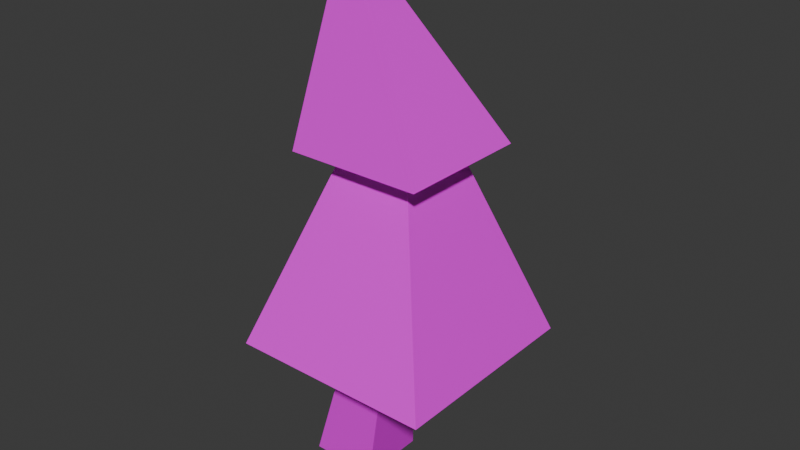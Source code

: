# Source: tree_5.blend  (saved by Blender 4.3.34; exported with 4.5.12 LTS)
import bpy
from mathutils import Matrix  # noqa: F401  (used for matrix-valued properties, if any)

bpy.ops.wm.read_factory_settings(use_empty=True)
scene = bpy.context.scene
scene.name = 'Scene'

# ---- collections
col_collection = bpy.data.collections.new('Collection'); scene.collection.children.link(col_collection)

# ---- images (referenced by path relative to the original .blend; pixels are not part of the script)
import os
ASSET_DIR = os.environ.get("B2B_ASSET_DIR", "")  # directory of the original .blend (textures are referenced by path, not embedded)
HERE = os.path.dirname(os.path.abspath(__file__))  # packed textures are extracted next to this script under _unpacked/

def load_image(name, relpath, width, height, colorspace="sRGB"):
    """Load a texture the original file referenced (path relative to the .blend, or extracted next to this script)."""
    p = next((c for c in (os.path.join(HERE, relpath), os.path.join(ASSET_DIR, relpath)) if relpath and os.path.exists(c)), "")
    if p:
        img = bpy.data.images.load(p, check_existing=True)
        img.name = name
    else:  # same state as the original file: an image datablock whose file is absent (Cycles renders it pink)
        img = bpy.data.images.new(name, width, height)
        img.source = "FILE"
        img.filepath = "//" + (relpath or name)
    img.colorspace_settings.name = colorspace
    return img
img_color_palette_png_001 = load_image('color-palette.png.001', 'color-palette.png', 1024, 1024, 'sRGB')

# ---- materials (node trees are filled in below, after node groups)
mat_material = bpy.data.materials.new('Material')

# ---- material node trees
mat_material.use_nodes = True; mat_material.node_tree.nodes.clear()
_N = mat_material.node_tree.nodes; _L = mat_material.node_tree.links
n0 = _N.new('ShaderNodeBsdfPrincipled'); n0.name = 'Principled BSDF'; n0.location = (10, 300)
n1 = _N.new('ShaderNodeOutputMaterial'); n1.name = 'Material Output'; n1.location = (300, 300)
n2 = _N.new('ShaderNodeTexImage'); n2.name = 'Image Texture'; n2.location = (-280, 280)
n2.image = img_color_palette_png_001
_L.new(n0.outputs[0], n1.inputs[0])
_L.new(n2.outputs[0], n0.inputs[0])
n1.is_active_output = True

# ---- world
world_world = bpy.data.worlds.new('World'); scene.world = world_world
world_world.use_nodes = True; world_world.node_tree.nodes.clear()
_N = world_world.node_tree.nodes; _L = world_world.node_tree.links
n0 = _N.new('ShaderNodeOutputWorld'); n0.name = 'World Output'; n0.location = (300, 300)
n1 = _N.new('ShaderNodeBackground'); n1.name = 'Background'; n1.location = (10, 300)
n1.inputs[0].default_value = (0.05088, 0.05088, 0.05088, 1.0)
_L.new(n1.outputs[0], n0.inputs[0])
n0.is_active_output = True
world_world.color = (0.05088, 0.05088, 0.05088)
world_world.sun_shadow_jitter_overblur = 0.0

# ---- meshes
me_cube = bpy.data.meshes.new('Cube')
me_cube.from_pydata([(-1.0, -1.0, -1.0), (0.9747, -1.268, 4.866), (-1.0, 1.0, -1.0), (0.9747, -0.1853, 4.866), (1.0, -1.0, -1.0), (2.057, -1.268, 4.866), (1.0, 1.0, -1.0), (2.057, -0.1853, 4.866)], [], [(0, 1, 3, 2), (2, 3, 7, 6), (6, 7, 5, 4), (4, 5, 1, 0), (2, 6, 4, 0), (7, 3, 1, 5)])
_uv = me_cube.uv_layers.new(name='UVMap')
_uv.uv.foreach_set('vector', [0.6113, 0.1088, 0.6167, 0.077, 0.623, 0.07687, 0.623, 0.1085, 0.6211, 0.1671, 0.6211, 0.1355, 0.6274, 0.1355, 0.6328, 0.1671, 0.5879, 0.109, 0.5879, 0.07687, 0.5943, 0.07699, 0.5996, 0.1092, 0.5977, 0.1677, 0.603, 0.1355, 0.6094, 0.1355, 0.6094, 0.1677, 0.6211, 0.1674, 0.6211, 0.179, 0.6094, 0.179, 0.6094, 0.1674, 0.604, 0.1677, 0.604, 0.174, 0.5977, 0.174, 0.5977, 0.1677])
me_cube.materials.append(mat_material)
me_cube.update()
me_cube_002 = bpy.data.meshes.new('Cube.002')
me_cube_002.from_pydata([(-1.0, -1.0, -1.0), (-0.01577, 0.04543, 1.859), (-1.0, 1.0, -1.0), (1.0, -1.0, -1.0), (1.0, 1.0, -1.0)], [], [(0, 1, 2), (2, 1, 4), (4, 1, 3), (3, 1, 0), (2, 4, 3, 0)])
_uv = me_cube_002.uv_layers.new(name='UVMap')
_uv.uv.foreach_set('vector', [0.8463, 0.5972, 0.8463, 0.5684, 0.8604, 0.593, 0.8304, 0.6038, 0.8443, 0.5791, 0.8443, 0.6086, 0.8017, 0.5356, 0.8159, 0.5098, 0.8159, 0.5397, 0.8159, 0.5359, 0.8304, 0.5098, 0.8304, 0.5386, 0.8471, 0.5978, 0.8471, 0.6126, 0.8323, 0.6126, 0.8323, 0.5978])
me_cube_002.materials.append(mat_material)
me_cube_002.update()
me_cube_001 = bpy.data.meshes.new('Cube.001')
me_cube_001.from_pydata([(-1.0, -1.0, -1.0), (-0.4344, -0.5157, 1.923), (-1.0, 1.0, -1.0), (1.0, -1.0, -1.0), (1.0, 1.0, -1.0)], [], [(0, 1, 2), (2, 1, 4), (4, 1, 3), (3, 1, 0), (2, 4, 3, 0)])
_uv = me_cube_001.uv_layers.new(name='UVMap')
_uv.uv.foreach_set('vector', [0.8375, 0.6773, 0.8375, 0.6484, 0.8516, 0.673, 0.8304, 0.5345, 0.8443, 0.5098, 0.8443, 0.5392, 0.8017, 0.5356, 0.8159, 0.5098, 0.8159, 0.5397, 0.8159, 0.5359, 0.8304, 0.5098, 0.8304, 0.5386, 0.8471, 0.5978, 0.8471, 0.6126, 0.8323, 0.6126, 0.8323, 0.5978])
me_cube_001.materials.append(mat_material)
me_cube_001.update()

# ---- objects
ob_cube = bpy.data.objects.new('Cube', me_cube)
ob_cube_002 = bpy.data.objects.new('Cube.002', me_cube_002)
ob_cube_001 = bpy.data.objects.new('Cube.001', me_cube_001)

# ---- transforms, parenting, visibility, modifiers, constraints
ob_cube.location = (0.0, 0.0, 0.0)
ob_cube.scale = (0.2792, 0.2792, 0.2792)
ob_cube_002.location = (0.3901, -0.02422, 1.799)
ob_cube_002.scale = (0.8314, 0.8314, 0.8314)
ob_cube_001.location = (0.3706, 0.02744, 3.066)
ob_cube_001.scale = (0.5505, 0.5505, 0.5505)

# ---- collection membership
col_collection.objects.link(ob_cube)
col_collection.objects.link(ob_cube_002)
col_collection.objects.link(ob_cube_001)

# ---- scene / render settings (as saved in the file)
scene.frame_start = 1; scene.frame_end = 250; scene.frame_set(155)
scene.render.engine = 'BLENDER_EEVEE_NEXT'
bpy.context.view_layer.update()

# ---- added for rendering (the .blend has no active camera and no usable light): camera, sun
cam_auto = bpy.data.cameras.new('AutoCamera')
cam_auto.lens = 50.0
cam_auto.sensor_width = 36.0
cam_auto.clip_end = 1000.0
ob_auto_camera = bpy.data.objects.new('AutoCamera', cam_auto)
scene.collection.objects.link(ob_auto_camera)
ob_auto_camera.location = (5.00934, -5.5673, 5.61825)
ob_auto_camera.rotation_euler = (1.09748, -7.21219e-08, 0.694738)
scene.camera = ob_auto_camera
light_auto_sun = bpy.data.lights.new('AutoSun', 'SUN')
light_auto_sun.energy = 3.0
light_auto_sun.angle = 0.0523599
ob_auto_sun = bpy.data.objects.new('AutoSun', light_auto_sun)
scene.collection.objects.link(ob_auto_sun)
ob_auto_sun.rotation_euler = (0.872665, 0.174533, 0.523599)
bpy.context.view_layer.update()
